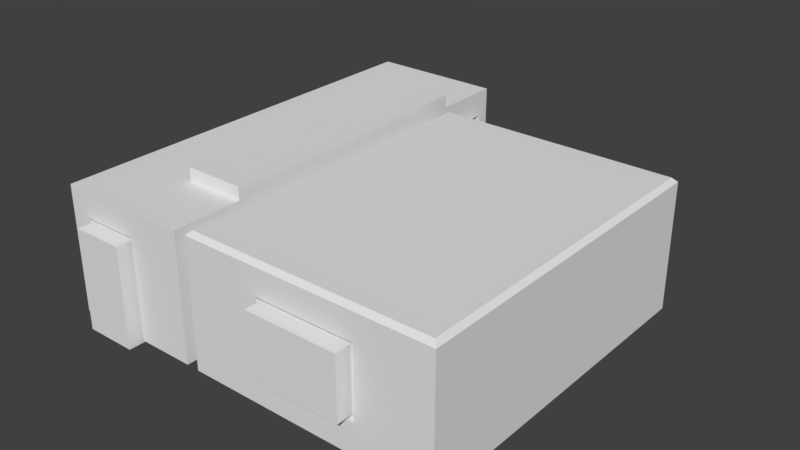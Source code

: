 # Source: House_1.blend  (saved by Blender 2.78.0; exported with 4.5.12 LTS)
import bpy
from mathutils import Matrix  # noqa: F401  (used for matrix-valued properties, if any)

bpy.ops.wm.read_factory_settings(use_empty=True)
scene = bpy.context.scene
scene.name = 'Scene'

# ---- collections
col_collection_1 = bpy.data.collections.new('Collection 1'); scene.collection.children.link(col_collection_1)

# ---- world
world_world = bpy.data.worlds.new('World'); scene.world = world_world
world_world.color = (0.05088, 0.05088, 0.05088)
world_world.use_sun_shadow = False
world_world.sun_shadow_jitter_overblur = 0.0
world_world.cycles.sampling_method = 'MANUAL'

# ---- meshes
me_hall = bpy.data.meshes.new('Hall')
me_hall.from_pydata([(-1.0, -2.9, 0.0), (1.9, -2.9, 0.0), (-1.0, 6.5, 0.0), (1.9, 6.5, 0.0), (-0.6, -2.9, 0.0), (0.6, -2.9, 0.0), (0.6, 6.5, 0.0), (-0.6, 6.5, 0.0), (-1.0, 0.6, 0.0), (-1.0, -0.6, 0.0), (1.9, -0.6, 0.0), (1.9, 0.6, 0.0), (-0.6, -0.6, 0.0), (-0.6, 0.6, 0.0), (0.6, -0.6, 0.0), (0.6, 0.6, 0.0), (-1.0, -1.4, 0.0), (-1.0, -2.6, 0.0), (1.9, -2.6, 0.0), (1.9, -1.4, 0.0), (-0.6, -2.6, 0.0), (-0.6, -1.4, 0.0), (0.6, -2.6, 0.0), (0.6, -1.4, 0.0), (1.9, 5.0, 0.0), (1.9, 6.2, 0.0), (-0.6, 5.0, 0.0), (-0.6, 6.2, 0.0), (0.6, 5.0, 0.0), (0.6, 6.2, 0.0), (-1.0, 6.2, 0.0), (-1.0, 5.0, 0.0), (-1.1, -3.0, 3.0), (2.0, -3.0, 3.0), (-1.1, 6.6, 3.0), (2.0, 6.6, 3.0), (-0.7, -3.0, 3.0), (0.6, -3.0, 3.0), (0.6, 6.6, 3.0), (-0.7, 6.6, 3.0), (-1.1, 0.6, 3.0), (-1.1, -0.6, 3.0), (2.0, -0.6, 3.0), (2.0, 0.6, 3.0), (-1.1, -1.4, 3.0), (-1.1, -2.6, 3.0), (2.0, -2.6, 3.0), (2.0, -1.4, 3.0), (2.0, 5.0, 3.0), (2.0, 6.2, 3.0), (-1.1, 6.2, 3.0), (-1.1, 5.0, 3.0), (-1.1, -3.0, 2.4), (-1.1, -2.6, 2.4), (-1.1, -1.4, 2.4), (-1.0, -0.6, 2.3), (-0.6, -2.9, 2.3), (-1.1, 6.2, 2.4), (-1.1, 6.6, 2.4), (-1.1, 5.0, 2.4), (-1.0, 0.6, 2.3), (-0.6, 6.5, 2.3), (2.0, -3.0, 2.4), (0.6, -2.9, 2.3), (1.9, -2.6, 2.3), (2.0, 0.6, 2.4), (2.0, -0.6, 2.4), (1.9, 5.0, 2.3), (1.9, -1.4, 2.3), (0.6, 6.5, 2.3), (2.0, 6.6, 2.4), (1.9, 6.2, 2.3), (0.6, -2.6, 3.0), (0.6, -1.4, 3.0), (0.6, -0.6, 3.0), (0.6, 0.6, 3.0), (0.6, 5.0, 3.0), (0.6, 6.2, 3.0), (-0.7, -2.6, 3.0), (-0.7, -1.4, 3.0), (-0.7, -0.6, 3.0), (-0.7, 0.6, 3.0), (-0.7, 5.0, 3.0), (-0.7, 6.2, 3.0), (-0.6, -3.3, 1.192e-07), (0.6, -3.3, 1.192e-07), (-0.6, -3.3, 2.3), (0.6, -3.3, 2.3), (2.4, -2.6, 1.192e-07), (2.4, -1.4, 1.192e-07), (2.4, -2.6, 2.3), (2.4, -1.4, 2.3), (2.3, 5.0, 1.192e-07), (2.3, 6.2, 1.192e-07), (2.3, 5.0, 2.3), (2.3, 6.2, 2.3), (-1.4, 0.6, 1.192e-07), (-1.4, -0.6, 1.192e-07), (-1.4, -0.6, 2.3), (-1.4, 0.6, 2.3), (0.6, 6.9, 1.192e-07), (-0.6, 6.9, 1.192e-07), (-0.6, 6.9, 2.3), (0.6, 6.9, 2.3), (2.0, -0.6, 3.3), (2.0, 0.6, 3.3), (2.0, -1.4, 3.3), (2.0, 5.0, 3.3), (0.6, -1.4, 3.3), (0.6, -0.6, 3.3), (0.6, 0.6, 3.3), (0.6, 5.0, 3.3), (2.4, 4.6, 1.192e-07), (7.9, 4.6, 1.192e-07), (7.9, -2.9, 1.192e-07), (2.4, -2.9, 0.0), (7.9, -1.4, 1.192e-07), (7.9, -2.6, 1.192e-07), (2.3, 4.7, 3.0), (8.0, 4.7, 3.0), (8.0, -3.0, 3.0), (2.3, -3.0, 3.0), (8.0, -1.4, 3.0), (8.0, -2.6, 3.0), (2.3, -2.6, 3.0), (2.3, -1.4, 3.0), (2.3, 4.7, 2.3), (8.0, 4.7, 2.3), (8.0, -1.4, 2.3), (8.0, -2.6, 2.3), (6.3, -3.0, 2.4), (4.0, -3.0, 2.4), (2.3, 4.7, 0.1), (8.0, -1.4, 0.1), (6.3, -3.0, 0.8), (8.0, 4.7, 0.1), (8.0, -2.6, 0.1), (4.0, -3.0, 0.8), (2.3, -2.7, 0.1), (2.3, -1.3, 0.1), (2.3, -2.7, 2.4), (2.3, -1.3, 2.4), (2.4, 4.6, 0.1), (7.9, -1.4, 0.1), (7.9, -2.9, 0.1), (2.4, -1.3, 2.4), (2.4, -2.7, 2.4), (7.9, 4.6, 0.1), (7.9, -2.6, 0.1), (2.4, -2.9, 0.1), (2.4, -2.7, 0.1), (2.4, -1.3, 0.1), (2.3, -3.0, 0.1), (2.3, -3.0, 2.8), (8.0, -3.0, 2.8), (8.0, -3.0, 0.1), (6.3, -2.9, 2.4), (4.0, -2.9, 2.4), (6.3, -2.9, 0.8), (4.0, -2.9, 0.8), (6.2, -2.9, 2.3), (4.1, -2.9, 2.3), (6.2, -2.9, 0.9), (4.1, -2.9, 0.9), (6.2, -3.3, 2.3), (4.1, -3.3, 2.3), (6.2, -3.3, 0.9), (4.1, -3.3, 0.9), (2.4, 4.6, 3.1), (7.9, 4.6, 3.1), (7.9, -2.6, 3.1), (7.9, -2.9, 3.1), (2.4, -2.9, 3.1), (7.9, -1.4, 3.1), (2.4, -1.4, 3.1), (2.4, -2.6, 3.1), (-1.1, 0.7, 2.4), (-1.1, -0.7, 2.4), (-1.1, -0.7, 0.1), (-1.1, 0.7, 0.1), (0.7, -3.0, 2.4), (-0.7, -3.0, 2.4), (-0.7, -3.0, 0.1), (0.7, -3.0, 0.1), (-1.1, -3.0, 0.1), (-1.1, -1.4, 0.1), (-1.1, -2.6, 0.1), (-1.1, 6.2, 0.1), (-1.1, 5.0, 0.1), (-1.1, 6.6, 0.1), (-0.7, 6.6, 0.1), (-0.7, 6.6, 2.4), (0.7, 6.6, 0.1), (0.7, 6.6, 2.4), (2.0, 6.3, 0.1), (2.0, 6.3, 2.4), (2.0, 4.9, 0.1), (2.0, 4.9, 2.4), (2.0, 6.6, 0.1), (2.0, 0.6, 0.1), (2.0, -0.6, 0.1), (2.0, -1.3, 0.1), (2.0, -1.3, 2.4), (2.0, -2.7, 0.1), (2.0, -2.7, 2.4), (2.0, -3.0, 0.1), (1.9, 0.6, 0.1), (-1.0, 6.2, 0.1), (-1.0, -2.9, 0.1), (-1.0, 5.0, 0.1), (0.7, -2.9, 0.1), (-1.0, -1.4, 0.1), (-1.0, 0.7, 0.1), (1.9, 4.9, 0.1), (-0.7, -2.9, 0.1), (-0.7, -2.9, 2.4), (-1.0, -0.7, 0.1), (-1.0, 0.7, 2.4), (-1.0, 6.5, 0.1), (-1.0, -0.7, 2.4), (1.9, -0.6, 0.1), (0.7, -2.9, 2.4), (1.9, 6.3, 0.1), (1.9, 6.3, 2.4), (-1.0, -2.6, 0.1), (-0.7, 6.5, 2.4), (-0.7, 6.5, 0.1), (0.7, 6.5, 0.1), (0.7, 6.5, 2.4), (1.9, 4.9, 2.4), (1.9, 6.5, 0.1), (1.9, -1.3, 2.4), (1.9, -1.3, 0.1), (1.9, -2.7, 0.1), (1.9, -2.7, 2.4), (1.9, -2.9, 0.1)], [], [(29, 25, 3, 6), (30, 27, 7, 2), (27, 29, 6, 7), (21, 23, 14, 12), (12, 14, 15, 13), (16, 21, 12, 9), (9, 12, 13, 8), (23, 19, 10, 14), (14, 10, 11, 15), (5, 1, 18, 22), (22, 18, 19, 23), (0, 4, 20, 17), (17, 20, 21, 16), (4, 5, 22, 20), (20, 22, 23, 21), (13, 15, 28, 26), (26, 28, 29, 27), (8, 13, 26, 31), (31, 26, 27, 30), (15, 11, 24, 28), (28, 24, 25, 29), (65, 66, 42, 43), (226, 225, 191, 190), (57, 58, 34, 50), (52, 53, 45, 32), (59, 57, 50, 51), (36, 181, 52, 32), (49, 35, 70, 195), (48, 49, 195, 197), (53, 54, 44, 45), (59, 176, 179, 188), (37, 180, 181, 36), (215, 221, 63, 56), (186, 185, 54, 53), (184, 186, 53, 52), (212, 209, 188, 179), (188, 187, 57, 59), (187, 189, 58, 57), (215, 56, 4, 214), (223, 229, 197, 195), (199, 200, 66, 65), (229, 213, 196, 197), (209, 207, 187, 188), (222, 223, 195, 194), (206, 220, 200, 199), (210, 5, 63, 221), (207, 218, 189, 187), (77, 83, 39, 38), (37, 36, 78, 72), (72, 78, 79, 73), (73, 79, 80, 74), (74, 80, 81, 75), (75, 81, 82, 76), (76, 82, 83, 77), (45, 78, 36, 32), (44, 79, 78, 45), (47, 46, 72, 73), (37, 72, 46, 33), (75, 76, 111, 110), (43, 42, 104, 105), (74, 75, 110, 109), (48, 76, 77, 49), (49, 77, 38, 35), (41, 80, 79, 44), (40, 81, 80, 41), (51, 82, 81, 40), (50, 83, 82, 51), (34, 39, 83, 50), (4, 56, 86, 84), (63, 5, 85, 87), (56, 63, 87, 86), (5, 4, 84, 85), (84, 86, 87, 85), (18, 64, 90, 88), (19, 18, 88, 89), (64, 68, 91, 90), (68, 19, 89, 91), (25, 24, 92, 93), (71, 25, 93, 95), (24, 67, 94, 92), (67, 71, 95, 94), (92, 94, 95, 93), (55, 9, 97, 98), (9, 8, 96, 97), (8, 60, 99, 96), (60, 55, 98, 99), (96, 99, 98, 97), (69, 61, 102, 103), (7, 6, 100, 101), (6, 69, 103, 100), (61, 7, 101, 102), (100, 103, 102, 101), (104, 106, 108, 109), (104, 109, 110, 105), (105, 110, 111, 107), (76, 48, 107, 111), (42, 47, 106, 104), (73, 74, 109, 108), (47, 73, 108, 106), (48, 43, 105, 107), (88, 117, 116, 89), (117, 88, 115, 114), (112, 89, 116, 113), (126, 127, 119, 118), (128, 129, 123, 122), (154, 153, 121, 120), (129, 154, 120, 123), (127, 128, 122, 119), (150, 146, 140, 138), (135, 133, 128, 127), (136, 155, 154, 129), (130, 134, 158, 156), (133, 136, 129, 128), (132, 135, 127, 126), (146, 145, 141, 140), (143, 148, 136, 133), (142, 147, 135, 132), (123, 120, 171, 170), (119, 122, 173, 169), (125, 118, 168, 174), (144, 149, 152, 155), (148, 144, 155, 136), (147, 143, 133, 135), (150, 149, 115, 88), (151, 145, 91, 89), (142, 151, 89, 112), (132, 126, 141, 139), (140, 153, 152, 138), (140, 141, 125, 124), (121, 153, 140, 124), (118, 125, 141, 126), (132, 139, 151, 142), (139, 141, 145, 151), (138, 152, 149, 150), (113, 116, 143, 147), (117, 114, 144, 148), (114, 115, 149, 144), (112, 113, 147, 142), (116, 117, 148, 143), (90, 91, 145, 146), (88, 90, 146, 150), (131, 137, 152, 153), (130, 131, 153, 154), (134, 130, 154, 155), (137, 134, 155, 152), (158, 159, 163, 162), (137, 131, 157, 159), (134, 137, 159, 158), (131, 130, 156, 157), (160, 162, 166, 164), (157, 156, 160, 161), (156, 158, 162, 160), (159, 157, 161, 163), (166, 167, 165, 164), (163, 161, 165, 167), (162, 163, 167, 166), (161, 160, 164, 165), (170, 175, 174, 173), (170, 171, 172, 175), (168, 169, 173, 174), (121, 124, 175, 172), (122, 123, 170, 173), (120, 121, 172, 171), (124, 125, 174, 175), (118, 119, 169, 168), (219, 177, 178, 216), (212, 179, 176, 217), (217, 219, 55, 60), (41, 177, 176, 40), (41, 44, 54, 177), (40, 176, 59, 51), (37, 33, 62, 180), (208, 224, 186, 184), (224, 211, 185, 186), (214, 208, 184, 182), (182, 184, 52, 181), (216, 178, 185, 211), (178, 177, 54, 185), (228, 227, 192, 193), (226, 190, 189, 218), (58, 189, 190, 191), (228, 193, 191, 225), (38, 39, 191, 193), (39, 34, 58, 191), (38, 193, 70, 35), (230, 198, 192, 227), (192, 198, 70, 193), (230, 222, 194, 198), (194, 195, 70, 198), (213, 206, 199, 196), (196, 199, 65, 197), (43, 48, 197, 65), (232, 231, 202, 201), (234, 233, 203, 204), (234, 204, 202, 231), (232, 201, 200, 220), (66, 200, 201, 202), (47, 42, 66, 202), (235, 233, 18, 1), (235, 210, 183, 205), (203, 205, 62, 204), (183, 180, 62, 205), (46, 47, 202, 204), (33, 46, 204, 62), (1, 5, 210, 235), (205, 203, 233, 235), (19, 232, 220, 10), (64, 234, 231, 68), (64, 18, 233, 234), (19, 68, 231, 232), (24, 11, 206, 213), (3, 25, 222, 230), (3, 230, 227, 6), (69, 228, 225, 61), (7, 226, 218, 2), (69, 6, 227, 228), (9, 216, 211, 16), (4, 0, 208, 214), (17, 16, 211, 224), (0, 17, 224, 208), (176, 177, 219, 217), (8, 212, 217, 60), (55, 219, 216, 9), (30, 2, 218, 207), (183, 210, 221, 180), (11, 10, 220, 206), (25, 71, 223, 222), (31, 30, 207, 209), (67, 24, 213, 229), (71, 67, 229, 223), (181, 215, 214, 182), (8, 31, 209, 212), (181, 180, 221, 215), (7, 61, 225, 226)])
me_hall.use_remesh_preserve_volume = False
me_hall.use_remesh_preserve_attributes = False
me_hall.use_mirror_vertex_groups = False
me_hall.update()

# ---- objects
ob_hall = bpy.data.objects.new('Hall', me_hall)

# ---- transforms, parenting, visibility, modifiers, constraints
ob_hall.location = (0.0, 0.0, 0.0)
ob_hall.lineart.crease_threshold = 0.0

# ---- collection membership
col_collection_1.objects.link(ob_hall)

# ---- scene / render settings (as saved in the file)
scene.frame_start = 1; scene.frame_end = 250; scene.frame_set(1)
scene.render.engine = 'BLENDER_EEVEE_NEXT'
scene.render.resolution_percentage = 50
scene.render.dither_intensity = 0.0
scene.cycles.use_denoising = False
scene.cycles.samples = 128
scene.cycles.sampling_pattern = 'TABULATED_SOBOL'
scene.cycles.light_sampling_threshold = 0.0
scene.cycles.use_adaptive_sampling = False
scene.cycles.use_light_tree = False
scene.cycles.blur_glossy = 0.0
scene.cycles.sample_clamp_indirect = 0.0
scene.view_settings.view_transform = 'Standard'
bpy.context.view_layer.update()

# ---- added for rendering (the .blend has no active camera and no usable light): camera, sun
cam_auto = bpy.data.cameras.new('AutoCamera')
cam_auto.lens = 50.0
cam_auto.sensor_width = 36.0
cam_auto.clip_end = 1000.0
ob_auto_camera = bpy.data.objects.new('AutoCamera', cam_auto)
scene.collection.objects.link(ob_auto_camera)
ob_auto_camera.location = (16.4918, -14.0302, 12.2035)
ob_auto_camera.rotation_euler = (1.09748, -7.21219e-08, 0.694738)
scene.camera = ob_auto_camera
light_auto_sun = bpy.data.lights.new('AutoSun', 'SUN')
light_auto_sun.energy = 3.0
light_auto_sun.angle = 0.0523599
ob_auto_sun = bpy.data.objects.new('AutoSun', light_auto_sun)
scene.collection.objects.link(ob_auto_sun)
ob_auto_sun.rotation_euler = (0.872665, 0.174533, 0.523599)
bpy.context.view_layer.update()
